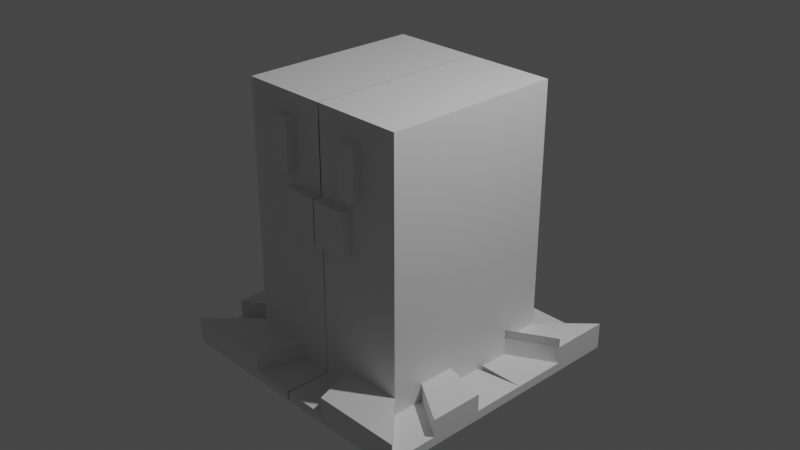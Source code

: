 # Source: 050-wiglett.blend  (saved by Blender 2.90.8; exported with 4.5.12 LTS)
import bpy
from mathutils import Matrix  # noqa: F401  (used for matrix-valued properties, if any)

bpy.ops.wm.read_factory_settings(use_empty=True)
scene = bpy.context.scene
scene.name = 'Scene'

# ---- collections
col_collection = bpy.data.collections.new('Collection'); scene.collection.children.link(col_collection)

# ---- materials (node trees are filled in below, after node groups)
mat_material = bpy.data.materials.new('Material')
mat_material.alpha_threshold = 0.0
mat_material.use_transparent_shadow = False
mat_material.line_color = (0.0, 0.0, 0.0, 1.0)

# ---- material node trees
mat_material.use_nodes = True; mat_material.node_tree.nodes.clear()
_N = mat_material.node_tree.nodes; _L = mat_material.node_tree.links
n0 = _N.new('ShaderNodeOutputMaterial'); n0.name = 'Material Output'; n0.location = (300, 300)
n1 = _N.new('ShaderNodeBsdfPrincipled'); n1.name = 'Principled BSDF'; n1.location = (10, 300)
n1.distribution = 'GGX'
n1.subsurface_method = 'BURLEY'
n1.inputs[2].default_value = 0.4
n1.inputs[3].default_value = 1.45
n1.inputs[27].default_value = (0.0, 0.0, 0.0, 1.0)
n1.inputs[28].default_value = 1.0
_L.new(n1.outputs[0], n0.inputs[0])
n0.is_active_output = True

# ---- world
world_world = bpy.data.worlds.new('World'); scene.world = world_world
world_world.use_nodes = True; world_world.node_tree.nodes.clear()
_N = world_world.node_tree.nodes; _L = world_world.node_tree.links
n0 = _N.new('ShaderNodeOutputWorld'); n0.name = 'World Output'; n0.location = (300, 300)
n1 = _N.new('ShaderNodeBackground'); n1.name = 'Background'; n1.location = (10, 300)
n1.inputs[0].default_value = (0.05088, 0.05088, 0.05088, 1.0)
_L.new(n1.outputs[0], n0.inputs[0])
n0.is_active_output = True
world_world.color = (0.05088, 0.05088, 0.05088)
world_world.use_sun_shadow = False
world_world.sun_shadow_jitter_overblur = 0.0

# ---- cameras
cam_camera = bpy.data.cameras.new('Camera')
cam_camera.clip_end = 100.0
cam_camera.ortho_scale = 7.314

# ---- lights
light_light = bpy.data.lights.new('Light', 'POINT')
light_light.transmission_factor = 0.0
light_light.energy = 1000.0
light_light.shadow_soft_size = 0.1
light_light.shadow_maximum_resolution = 0.006
light_light.use_absolute_resolution = True

# ---- meshes
me_cube = bpy.data.meshes.new('Cube')
me_cube.from_pydata([(-1.0, 1.0, 1.5), (-1.0, 1.0, -1.5), (-1.0, -1.0, 1.5), (-1.0, -1.0, -1.5), (-1.0, -1.0, -0.7991), (-1.0, -1.0, -0.04915), (-1.0, -1.0, 0.7009), (-1.0, 1.0, 0.7009), (-1.0, 1.0, -0.04915), (-1.0, 1.0, -0.7991), (-0.5724, -1.0, 0.7059), (-0.5724, -1.0, 1.265), (-0.3397, 1.0, -1.5), (-0.3397, -1.0, 1.5), (-0.3397, -1.0, -1.5), (-0.3397, 1.0, 1.5), (-0.3397, 1.0, -0.7991), (-0.3397, 1.0, -0.04915), (-0.3397, 1.0, 0.7009), (-0.3397, -1.0, -0.7991), (-0.4064, -1.0, 0.0821), (-0.4064, -1.0, 0.5696), (-0.3646, -1.0, 1.265), (-0.3646, -1.0, 0.7059), (-0.4064, -1.1, 0.0821), (-0.4064, -1.1, 0.5696), (-0.5724, -1.1, 0.7059), (-0.5724, -1.1, 1.265), (-0.3646, -1.1, 1.265), (-0.3646, -1.1, 0.7059), (-1.498, 1.5, -1.5), (-1.498, -1.5, -1.5), (-0.508, 1.5, -1.5), (-0.508, -1.5, -1.5), (-1.0, 0.5554, -1.5), (-1.0, 0.1554, -1.5), (-1.0, -0.2446, -1.5), (-1.0, -0.6446, -1.5), (-1.0, -0.6446, 1.5), (-1.0, -0.2446, 1.5), (-1.0, 0.1554, 1.5), (-1.0, 0.5554, 1.5), (-1.0, -0.6446, -0.7991), (-1.0, -0.2446, -0.7991), (-1.0, 0.1554, -0.7991), (-1.0, 0.5554, -0.7991), (-1.0, -0.6446, -0.04915), (-1.0, -0.2446, -0.04915), (-1.0, 0.1554, -0.04915), (-1.0, 0.5554, -0.04915), (-1.0, -0.6446, 0.7009), (-1.0, -0.2446, 0.7009), (-1.0, 0.1554, 0.7009), (-1.0, 0.5554, 0.7009), (-0.3397, 0.5554, 1.5), (-0.3397, 0.1554, 1.5), (-0.3397, -0.2446, 1.5), (-0.3397, -0.6446, 1.5), (-1.498, 0.833, -1.5), (-1.498, 0.233, -1.5), (-1.498, -0.367, -1.5), (-1.498, -0.967, -1.5), (-0.508, 0.833, -1.5), (-0.508, 0.233, -1.5), (-0.508, -0.367, -1.5), (-0.508, -0.967, -1.5), (-0.5724, -1.1, 0.8812), (-0.5724, -1.1, 1.11), (-0.5724, -1.1, 1.11), (-0.3646, -1.1, 1.11), (-0.3646, -1.1, 0.8812), (0.002029, 1.0, -1.5), (0.002029, -1.0, 1.5), (0.002029, -1.0, -1.5), (0.002029, 1.0, 1.5), (0.002029, 1.0, -0.7991), (0.002029, 1.0, -0.04915), (0.002029, 1.0, 0.7009), (0.002029, -1.0, -0.7991), (0.003716, -1.0, 0.0821), (0.003716, -1.0, 0.5696), (0.005897, -1.0, 1.265), (0.005897, -1.0, 0.7059), (0.003716, -1.1, 0.0821), (0.003716, -1.1, 0.5696), (0.004645, 1.5, -1.5), (0.004645, -1.5, -1.5), (0.004645, 0.833, -1.5), (0.004645, 0.233, -1.5), (0.004645, -0.367, -1.5), (0.004645, -0.967, -1.5), (0.002029, 0.5554, 1.5), (0.002029, 0.1554, 1.5), (0.002029, -0.2446, 1.5), (0.002029, -0.6446, 1.5), (0.002029, 1.0, -1.206), (-0.3397, 1.0, -1.206), (-1.0, -1.0, -1.206), (-0.3397, -1.0, -1.206), (0.004645, 1.5, -1.206), (-0.508, 1.5, -1.206), (-1.498, -1.5, -1.206), (-0.508, -1.5, -1.206), (-1.0, 1.0, -1.206), (-1.498, 1.5, -1.206), (-1.0, 0.5554, -1.206), (-1.0, -0.2446, -1.206), (-1.0, -0.6446, -1.206), (-1.498, 0.833, -1.206), (-1.498, -0.367, -1.206), (-1.498, -0.967, -1.206), (-1.0, -0.6446, -1.4), (-1.0, -1.0, -1.4), (-0.3397, 1.0, -1.4), (-1.0, 1.0, -1.4), (-1.498, -0.967, -1.4), (-1.498, -1.5, -1.4), (-0.508, 1.5, -1.4), (-1.498, 1.5, -1.4), (-0.3397, -1.0, -1.4), (-0.508, -1.5, -1.4), (-1.0, 0.1554, -1.4), (-1.0, -0.2446, -1.4), (-1.498, 0.833, -1.4), (-1.498, 0.233, -1.4), (-1.498, -0.367, -1.4), (-0.508, 0.833, -1.4), (-0.508, 0.233, -1.4), (-1.0, 0.5554, -1.4), (0.002029, -1.0, -1.4), (0.004645, -1.5, -1.4), (-1.0, 0.5554, -1.106), (-1.498, 0.833, -1.106)], [], [(57, 38, 2, 13), (53, 41, 0, 7), (34, 45, 9, 1), (45, 49, 8, 9), (49, 53, 7, 8), (14, 19, 4, 3), (19, 20, 5, 4), (20, 21, 6, 5), (23, 22, 28, 69, 70, 29), (2, 6, 10, 11), (13, 2, 11, 22), (6, 21, 23, 10), (72, 13, 22, 81), (82, 81, 22, 23), (21, 20, 24, 25), (78, 79, 20, 19), (73, 78, 19, 14), (8, 7, 18, 17), (9, 8, 17, 16), (1, 9, 16, 12), (7, 0, 15, 18), (3, 37, 111, 112), (94, 57, 13, 72), (83, 84, 25, 24), (80, 21, 25, 84), (29, 70, 66, 26), (11, 10, 26, 66, 67, 68, 27), (10, 23, 29, 26), (22, 11, 27, 28), (61, 65, 33, 31), (58, 34, 128, 123), (61, 31, 116, 115), (33, 14, 98, 102), (30, 32, 62, 58), (14, 33, 120, 119), (59, 63, 64, 60), (60, 64, 65, 61), (74, 15, 54, 91), (91, 54, 55, 92), (92, 55, 56, 93), (93, 56, 57, 94), (35, 59, 124, 121), (60, 61, 110, 109), (31, 3, 112, 116), (35, 34, 58, 59), (5, 6, 50, 46), (46, 50, 51, 47), (47, 51, 52, 48), (48, 52, 53, 49), (4, 5, 46, 42), (42, 46, 47, 43), (43, 47, 48, 44), (44, 48, 49, 45), (3, 4, 42, 37), (37, 42, 43, 36), (36, 43, 44, 35), (35, 44, 45, 34), (6, 2, 38, 50), (50, 38, 39, 51), (51, 39, 40, 52), (52, 40, 41, 53), (15, 0, 41, 54), (54, 41, 40, 55), (55, 40, 39, 56), (56, 39, 38, 57), (66, 70, 69), (69, 28, 27, 68), (68, 67, 69), (67, 66, 69), (64, 89, 90, 65), (63, 88, 89, 64), (62, 87, 88, 63), (32, 85, 87, 62), (3, 31, 101, 97), (65, 90, 86, 33), (20, 79, 83, 24), (18, 15, 74, 77), (12, 16, 75, 71), (16, 17, 76, 75), (17, 18, 77, 76), (21, 80, 82, 23), (105, 103, 104, 108), (98, 97, 101, 102), (107, 106, 109, 110), (96, 95, 99, 100), (32, 12, 96, 100), (12, 71, 95, 96), (34, 1, 103, 105), (85, 32, 100, 99), (14, 3, 97, 98), (31, 33, 102, 101), (30, 58, 108, 104), (71, 85, 99, 95), (37, 36, 106, 107), (61, 37, 107, 110), (1, 30, 104, 103), (36, 60, 109, 106), (123, 128, 131, 132), (129, 119, 120, 130), (114, 113, 117, 118), (123, 126, 127, 124), (112, 111, 115, 116), (122, 121, 124, 125), (73, 14, 119, 129), (12, 32, 117, 113), (58, 62, 126, 123), (32, 30, 118, 117), (62, 63, 127, 126), (1, 12, 113, 114), (63, 59, 124, 127), (36, 35, 121, 122), (105, 108, 132, 131), (59, 58, 123, 124), (37, 61, 115, 111), (34, 105, 131, 128), (86, 73, 129, 130), (30, 1, 114, 118), (59, 60, 125, 124), (33, 86, 130, 120), (60, 36, 122, 125), (108, 58, 123, 132)])
_uv = me_cube.uv_layers.new(name='UVMap')
_uv.uv.foreach_set('vector', [0.7925, 0.7056, 0.875, 0.7056, 0.875, 0.75, 0.7925, 0.75, 0.5584, 0.1944, 0.625, 0.1944, 0.625, 0.25, 0.5584, 0.25, 0.375, 0.1944, 0.4334, 0.1944, 0.4334, 0.25, 0.375, 0.25, 0.4334, 0.1944, 0.4959, 0.1944, 0.4959, 0.25, 0.4334, 0.25, 0.4959, 0.1944, 0.5584, 0.1944, 0.5584, 0.25, 0.4959, 0.25, 0.375, 0.9175, 0.4334, 0.9175, 0.4334, 1.0, 0.375, 1.0, 0.4334, 0.9175, 0.4959, 0.9175, 0.4959, 1.0, 0.4334, 1.0, 0.4959, 0.9175, 0.5584, 0.9175, 0.5584, 1.0, 0.4959, 1.0, 0.5584, 0.9175, 0.625, 0.9175, 0.625, 0.9175, 0.6062, 0.9175, 0.5789, 0.9175, 0.5584, 0.9175, 0.625, 0.0, 0.5584, 0.0, 0.5584, 0.0, 0.625, 0.0, 0.7925, 0.75, 0.875, 0.75, 0.875, 0.75, 0.7925, 0.75, 0.5584, 1.0, 0.5584, 0.9175, 0.5584, 0.9175, 0.5584, 1.0, 0.7497, 0.75, 0.7925, 0.75, 0.7925, 0.75, 0.7497, 0.75, 0.5584, 0.8747, 0.625, 0.8747, 0.625, 0.9175, 0.5584, 0.9175, 0.5584, 0.9175, 0.4959, 0.9175, 0.4959, 0.9175, 0.5584, 0.9175, 0.4334, 0.8747, 0.4959, 0.8747, 0.4959, 0.9175, 0.4334, 0.9175, 0.375, 0.8747, 0.4334, 0.8747, 0.4334, 0.9175, 0.375, 0.9175, 0.4959, 0.25, 0.5584, 0.25, 0.5584, 0.3325, 0.4959, 0.3325, 0.4334, 0.25, 0.4959, 0.25, 0.4959, 0.3325, 0.4334, 0.3325, 0.375, 0.25, 0.4334, 0.25, 0.4334, 0.3325, 0.375, 0.3325, 0.5584, 0.25, 0.625, 0.25, 0.625, 0.3325, 0.5584, 0.3325, 0.375, 0.0, 0.375, 0.04442, 0.375, 0.04442, 0.375, 0.0, 0.7497, 0.7056, 0.7925, 0.7056, 0.7925, 0.75, 0.7497, 0.75, 0.4959, 0.8747, 0.5584, 0.8747, 0.5584, 0.9175, 0.4959, 0.9175, 0.5584, 0.8747, 0.5584, 0.9175, 0.5584, 0.9175, 0.5584, 0.8747, 0.5584, 0.9175, 0.5789, 0.9175, 0.5789, 1.0, 0.5584, 1.0, 0.625, 0.0, 0.5584, 0.0, 0.5584, 0.0, 0.5789, 0.0, 0.6062, 0.0, 0.6065, 0.0, 0.625, 0.0, 0.5584, 1.0, 0.5584, 0.9175, 0.5584, 0.9175, 0.5584, 1.0, 0.7925, 0.75, 0.875, 0.75, 0.875, 0.75, 0.7925, 0.75, 0.125, 0.7056, 0.2075, 0.7056, 0.2075, 0.75, 0.125, 0.75, 0.375, 0.1934, 0.375, 0.1944, 0.375, 0.1944, 0.375, 0.1934, 0.125, 0.7056, 0.125, 0.75, 0.125, 0.75, 0.125, 0.7056, 0.375, 0.9175, 0.375, 0.9175, 0.375, 0.9175, 0.375, 0.9175, 0.125, 0.5, 0.2075, 0.5, 0.2075, 0.5556, 0.125, 0.5556, 0.375, 0.9175, 0.375, 0.9175, 0.375, 0.9175, 0.375, 0.9175, 0.125, 0.6056, 0.2075, 0.6056, 0.2075, 0.6556, 0.125, 0.6556, 0.125, 0.6556, 0.2075, 0.6556, 0.2075, 0.7056, 0.125, 0.7056, 0.7497, 0.5, 0.7925, 0.5, 0.7925, 0.5556, 0.7497, 0.5556, 0.7497, 0.5556, 0.7925, 0.5556, 0.7925, 0.6056, 0.7497, 0.6056, 0.7497, 0.6056, 0.7925, 0.6056, 0.7925, 0.6556, 0.7497, 0.6556, 0.7497, 0.6556, 0.7925, 0.6556, 0.7925, 0.7056, 0.7497, 0.7056, 0.375, 0.1444, 0.375, 0.1436, 0.375, 0.1436, 0.375, 0.1444, 0.125, 0.6556, 0.125, 0.7056, 0.125, 0.7056, 0.125, 0.6556, 0.375, 0.0, 0.375, 0.0, 0.375, 0.0, 0.375, 0.0, 0.375, 0.1444, 0.375, 0.1944, 0.375, 0.1934, 0.375, 0.1436, 0.4959, 0.0, 0.5584, 0.0, 0.5584, 0.04442, 0.4959, 0.04442, 0.4959, 0.04442, 0.5584, 0.04442, 0.5584, 0.09442, 0.4959, 0.09442, 0.4959, 0.09442, 0.5584, 0.09442, 0.5584, 0.1444, 0.4959, 0.1444, 0.4959, 0.1444, 0.5584, 0.1444, 0.5584, 0.1944, 0.4959, 0.1944, 0.4334, 0.0, 0.4959, 0.0, 0.4959, 0.04442, 0.4334, 0.04442, 0.4334, 0.04442, 0.4959, 0.04442, 0.4959, 0.09442, 0.4334, 0.09442, 0.4334, 0.09442, 0.4959, 0.09442, 0.4959, 0.1444, 0.4334, 0.1444, 0.4334, 0.1444, 0.4959, 0.1444, 0.4959, 0.1944, 0.4334, 0.1944, 0.375, 0.0, 0.4334, 0.0, 0.4334, 0.04442, 0.375, 0.04442, 0.375, 0.04442, 0.4334, 0.04442, 0.4334, 0.09442, 0.375, 0.09442, 0.375, 0.09442, 0.4334, 0.09442, 0.4334, 0.1444, 0.375, 0.1444, 0.375, 0.1444, 0.4334, 0.1444, 0.4334, 0.1944, 0.375, 0.1944, 0.5584, 0.0, 0.625, 0.0, 0.625, 0.04442, 0.5584, 0.04442, 0.5584, 0.04442, 0.625, 0.04442, 0.625, 0.09442, 0.5584, 0.09442, 0.5584, 0.09442, 0.625, 0.09442, 0.625, 0.1444, 0.5584, 0.1444, 0.5584, 0.1444, 0.625, 0.1444, 0.625, 0.1944, 0.5584, 0.1944, 0.7925, 0.5, 0.875, 0.5, 0.875, 0.5556, 0.7925, 0.5556, 0.7925, 0.5556, 0.875, 0.5556, 0.875, 0.6056, 0.7925, 0.6056, 0.7925, 0.6056, 0.875, 0.6056, 0.875, 0.6556, 0.7925, 0.6556, 0.7925, 0.6556, 0.875, 0.6556, 0.875, 0.7056, 0.7925, 0.7056, 0.5789, 1.0, 0.5789, 0.9175, 0.6062, 0.9175, 0.6062, 0.9175, 0.625, 0.9175, 0.625, 1.0, 0.6065, 1.0, 0.6065, 1.0, 0.6062, 1.0, 0.6062, 0.9175, 0.6062, 1.0, 0.5789, 1.0, 0.6062, 0.9175, 0.2075, 0.6556, 0.2503, 0.6556, 0.2503, 0.7056, 0.2075, 0.7056, 0.2075, 0.6056, 0.2503, 0.6056, 0.2503, 0.6556, 0.2075, 0.6556, 0.2075, 0.5556, 0.2503, 0.5556, 0.2503, 0.6056, 0.2075, 0.6056, 0.2075, 0.5, 0.2503, 0.5, 0.2503, 0.5556, 0.2075, 0.5556, 0.375, 0.0, 0.375, 0.0, 0.375, 0.0, 0.375, 0.0, 0.2075, 0.7056, 0.2503, 0.7056, 0.2503, 0.75, 0.2075, 0.75, 0.4959, 0.9175, 0.4959, 0.8747, 0.4959, 0.8747, 0.4959, 0.9175, 0.5584, 0.3325, 0.625, 0.3325, 0.625, 0.3753, 0.5584, 0.3753, 0.375, 0.3325, 0.4334, 0.3325, 0.4334, 0.3753, 0.375, 0.3753, 0.4334, 0.3325, 0.4959, 0.3325, 0.4959, 0.3753, 0.4334, 0.3753, 0.4959, 0.3325, 0.5584, 0.3325, 0.5584, 0.3753, 0.4959, 0.3753, 0.5584, 0.9175, 0.5584, 0.8747, 0.5584, 0.8747, 0.5584, 0.9175, 0.375, 0.1944, 0.375, 0.25, 0.375, 0.25, 0.375, 0.1934, 0.375, 0.9175, 0.375, 1.0, 0.375, 1.0, 0.375, 0.9175, 0.375, 0.04442, 0.375, 0.09442, 0.375, 0.09381, 0.375, 0.04402, 0.375, 0.3325, 0.375, 0.3753, 0.375, 0.3754, 0.375, 0.3325, 0.375, 0.3325, 0.375, 0.3325, 0.375, 0.3325, 0.375, 0.3325, 0.375, 0.3325, 0.375, 0.3753, 0.375, 0.3753, 0.375, 0.3325, 0.375, 0.1944, 0.375, 0.25, 0.375, 0.25, 0.375, 0.1944, 0.2503, 0.5, 0.2075, 0.5, 0.2075, 0.5, 0.2503, 0.5, 0.375, 0.9175, 0.375, 1.0, 0.375, 1.0, 0.375, 0.9175, 0.125, 0.75, 0.2075, 0.75, 0.2075, 0.75, 0.125, 0.75, 0.125, 0.5, 0.125, 0.5556, 0.125, 0.5556, 0.125, 0.5, 0.0, 0.0, 0.0, 0.0, 0.0, 0.0, 0.0, 0.0, 0.375, 0.04442, 0.375, 0.09442, 0.375, 0.09442, 0.375, 0.04442, 0.375, 0.04402, 0.375, 0.04442, 0.375, 0.04442, 0.375, 0.04402, 0.375, 0.25, 0.375, 0.25, 0.375, 0.25, 0.375, 0.25, 0.375, 0.09442, 0.375, 0.09381, 0.375, 0.09381, 0.375, 0.09442, 0.375, 0.1934, 0.375, 0.1944, 0.375, 0.1944, 0.375, 0.1934, 0.375, 0.8747, 0.375, 0.9175, 0.375, 0.9175, 0.375, 0.8746, 0.375, 0.25, 0.375, 0.3325, 0.375, 0.3325, 0.375, 0.25, 0.125, 0.5556, 0.2075, 0.5556, 0.2075, 0.6056, 0.125, 0.6056, 0.375, 0.0, 0.375, 0.04442, 0.375, 0.04402, 0.375, 0.0, 0.375, 0.09442, 0.375, 0.1444, 0.375, 0.1436, 0.375, 0.09381, 0.375, 0.8747, 0.375, 0.9175, 0.375, 0.9175, 0.375, 0.8747, 0.375, 0.3325, 0.375, 0.3325, 0.375, 0.3325, 0.375, 0.3325, 0.125, 0.5556, 0.2075, 0.5556, 0.2075, 0.5556, 0.125, 0.5556, 0.2075, 0.5, 0.125, 0.5, 0.125, 0.5, 0.2075, 0.5, 0.2075, 0.5556, 0.2075, 0.6056, 0.2075, 0.6056, 0.2075, 0.5556, 0.375, 0.25, 0.375, 0.3325, 0.375, 0.3325, 0.375, 0.25, 0.2075, 0.6056, 0.125, 0.6056, 0.125, 0.6056, 0.2075, 0.6056, 0.375, 0.09442, 0.375, 0.1444, 0.375, 0.1444, 0.375, 0.09442, 0.375, 0.1944, 0.375, 0.1934, 0.375, 0.1934, 0.375, 0.1944, 0.375, 0.1436, 0.375, 0.1934, 0.375, 0.1934, 0.375, 0.1436, 0.375, 0.04442, 0.375, 0.04402, 0.375, 0.04402, 0.375, 0.04442, 0.375, 0.1944, 0.375, 0.1944, 0.375, 0.1944, 0.375, 0.1944, 0.0, 0.0, 0.0, 0.0, 0.0, 0.0, 0.0, 0.0, 0.375, 0.25, 0.375, 0.25, 0.375, 0.25, 0.375, 0.25, 0.125, 0.6056, 0.125, 0.6556, 0.125, 0.6556, 0.125, 0.6056, 0.2075, 0.75, 0.2503, 0.75, 0.2503, 0.75, 0.2075, 0.75, 0.375, 0.09381, 0.375, 0.09442, 0.375, 0.09442, 0.375, 0.09381, 0.125, 0.5556, 0.125, 0.5556, 0.125, 0.5556, 0.125, 0.5556])
me_cube.materials.append(mat_material)
me_cube.use_remesh_preserve_volume = False
me_cube.use_remesh_preserve_attributes = False
me_cube.use_mirror_vertex_groups = False
me_cube.update()
arm_armature = bpy.data.armatures.new('Armature')  # bones are not reproduced

# ---- objects
ob_cube = bpy.data.objects.new('Cube', me_cube)
ob_light = bpy.data.objects.new('Light', light_light)
ob_camera = bpy.data.objects.new('Camera', cam_camera)
ob_armature = bpy.data.objects.new('Armature', arm_armature)

# ---- transforms, parenting, visibility, modifiers, constraints
ob_cube.location = (0.0, 0.0, 0.0)
ob_cube.lock_rotations_4d = False
ob_cube.empty_display_type = 'ARROWS'
ob_cube.lineart.crease_threshold = 0.0
_m = ob_cube.modifiers.new('Mirror', 'MIRROR')
ob_light.location = (4.076, 1.005, 5.904)
ob_light.rotation_euler = (0.6503, 0.05522, 1.866)
ob_light.lock_rotations_4d = False
ob_light.empty_display_type = 'ARROWS'
ob_light.color = (0.0, 0.0, 0.0, 0.0)
ob_light.lineart.crease_threshold = 0.0
ob_camera.location = (7.359, -6.926, 4.958)
ob_camera.rotation_euler = (1.109, 0.0, 0.8149)
ob_camera.lock_rotations_4d = False
ob_camera.empty_display_type = 'ARROWS'
ob_camera.color = (0.0, 0.0, 0.0, 0.0)
ob_camera.display_type = 'WIRE'
ob_camera.lineart.crease_threshold = 0.0
ob_armature.location = (0.0, 0.0, -1.318)
ob_armature.scale = (1.0, 1.0, 2.5)
ob_armature.show_in_front = True
ob_armature.lineart.crease_threshold = 0.0

# ---- collection membership
col_collection.objects.link(ob_cube)
col_collection.objects.link(ob_light)
col_collection.objects.link(ob_camera)
col_collection.objects.link(ob_armature)

# ---- scene / render settings (as saved in the file)
scene.camera = ob_camera
scene.frame_start = 1; scene.frame_end = 250; scene.frame_set(1)
scene.render.engine = 'BLENDER_EEVEE_NEXT'
scene.cycles.use_denoising = False
scene.cycles.samples = 128
scene.cycles.sampling_pattern = 'TABULATED_SOBOL'
scene.cycles.use_adaptive_sampling = False
scene.cycles.use_light_tree = False
scene.view_settings.view_transform = 'Filmic'
bpy.context.view_layer.update()
